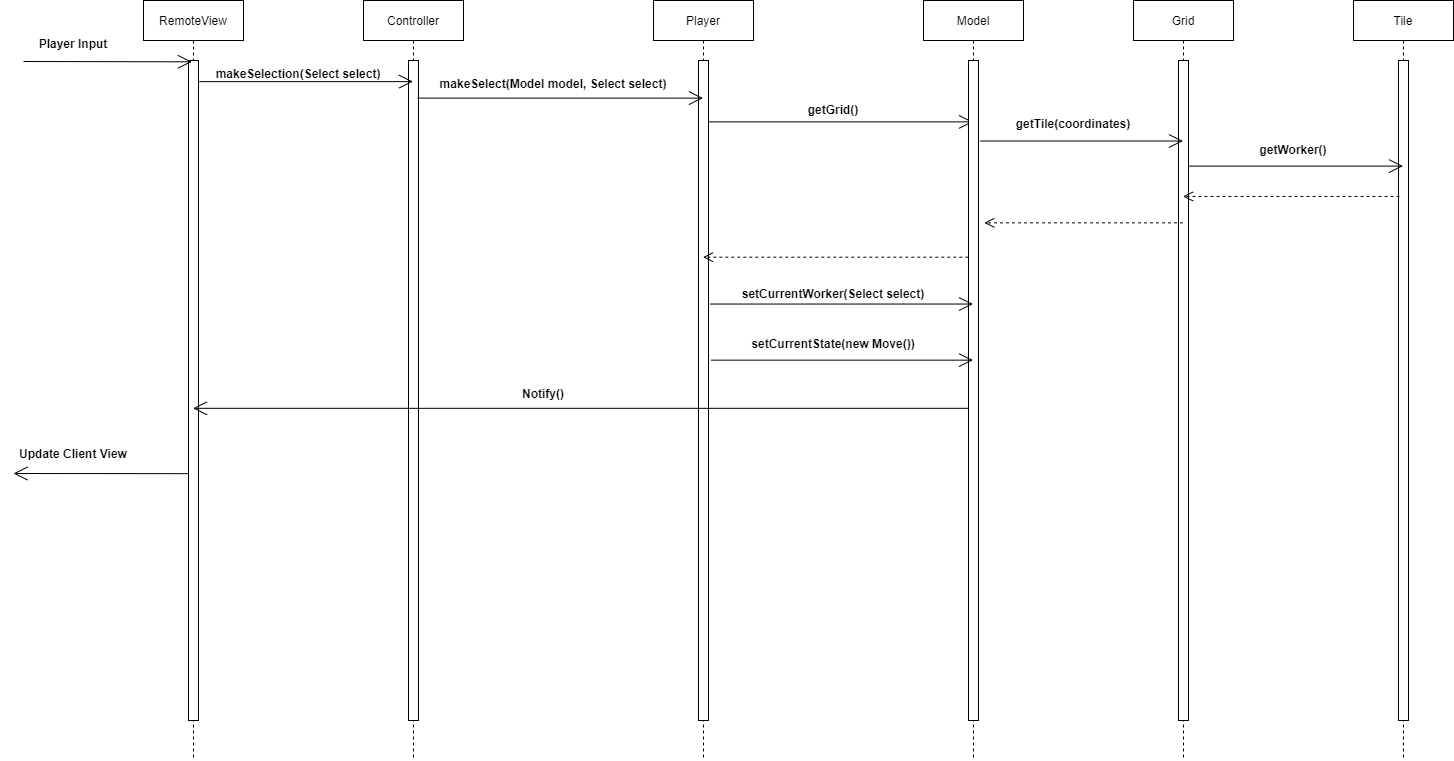

The diagram above was exported from draw.io. Its source (the exported page's mxGraphModel, read from the mxfile embedded in the PNG):
<mxGraphModel dx="2638" dy="499" grid="1" gridSize="10" guides="1" tooltips="1" connect="1" arrows="1" fold="1" page="1" pageScale="1" pageWidth="1600" pageHeight="900" math="0" shadow="0">
  <root>
    <mxCell id="fv0XBCI72FreCffQ1U-C-0" />
    <mxCell id="fv0XBCI72FreCffQ1U-C-1" parent="fv0XBCI72FreCffQ1U-C-0" />
    <mxCell id="dDkreTWS0lV419F_MOeA-2" value="RemoteView" style="shape=umlLifeline;perimeter=lifelinePerimeter;whiteSpace=wrap;html=1;container=1;collapsible=0;recursiveResize=0;outlineConnect=0;" vertex="1" parent="fv0XBCI72FreCffQ1U-C-1">
      <mxGeometry x="40" y="40" width="100" height="760" as="geometry" />
    </mxCell>
    <mxCell id="dDkreTWS0lV419F_MOeA-9" value="" style="html=1;points=[];perimeter=orthogonalPerimeter;" vertex="1" parent="dDkreTWS0lV419F_MOeA-2">
      <mxGeometry x="45" y="60" width="10" height="660" as="geometry" />
    </mxCell>
    <mxCell id="dDkreTWS0lV419F_MOeA-3" value="Controller" style="shape=umlLifeline;perimeter=lifelinePerimeter;whiteSpace=wrap;html=1;container=1;collapsible=0;recursiveResize=0;outlineConnect=0;" vertex="1" parent="fv0XBCI72FreCffQ1U-C-1">
      <mxGeometry x="260" y="40" width="100" height="760" as="geometry" />
    </mxCell>
    <mxCell id="dDkreTWS0lV419F_MOeA-11" value="" style="html=1;points=[];perimeter=orthogonalPerimeter;" vertex="1" parent="dDkreTWS0lV419F_MOeA-3">
      <mxGeometry x="45" y="60" width="10" height="660" as="geometry" />
    </mxCell>
    <mxCell id="dDkreTWS0lV419F_MOeA-4" value="Player" style="shape=umlLifeline;perimeter=lifelinePerimeter;whiteSpace=wrap;html=1;container=1;collapsible=0;recursiveResize=0;outlineConnect=0;" vertex="1" parent="fv0XBCI72FreCffQ1U-C-1">
      <mxGeometry x="550" y="40" width="100" height="760" as="geometry" />
    </mxCell>
    <mxCell id="dDkreTWS0lV419F_MOeA-12" value="" style="html=1;points=[];perimeter=orthogonalPerimeter;" vertex="1" parent="dDkreTWS0lV419F_MOeA-4">
      <mxGeometry x="45" y="60" width="10" height="660" as="geometry" />
    </mxCell>
    <mxCell id="dDkreTWS0lV419F_MOeA-5" value="Grid" style="shape=umlLifeline;perimeter=lifelinePerimeter;whiteSpace=wrap;html=1;container=1;collapsible=0;recursiveResize=0;outlineConnect=0;" vertex="1" parent="fv0XBCI72FreCffQ1U-C-1">
      <mxGeometry x="1030" y="40" width="100" height="760" as="geometry" />
    </mxCell>
    <mxCell id="dDkreTWS0lV419F_MOeA-13" value="" style="html=1;points=[];perimeter=orthogonalPerimeter;" vertex="1" parent="dDkreTWS0lV419F_MOeA-5">
      <mxGeometry x="45" y="60" width="10" height="660" as="geometry" />
    </mxCell>
    <mxCell id="dDkreTWS0lV419F_MOeA-17" value="" style="endArrow=open;endFill=1;endSize=12;html=1;exitX=1.08;exitY=0.032;exitDx=0;exitDy=0;exitPerimeter=0;" edge="1" parent="fv0XBCI72FreCffQ1U-C-1" source="dDkreTWS0lV419F_MOeA-9" target="dDkreTWS0lV419F_MOeA-3">
      <mxGeometry width="160" relative="1" as="geometry">
        <mxPoint x="190" y="270" as="sourcePoint" />
        <mxPoint x="350" y="270" as="targetPoint" />
      </mxGeometry>
    </mxCell>
    <mxCell id="dDkreTWS0lV419F_MOeA-18" value="makeSelection(Select select)" style="text;align=center;fontStyle=1;verticalAlign=middle;spacingLeft=3;spacingRight=3;strokeColor=none;rotatable=0;points=[[0,0.5],[1,0.5]];portConstraint=eastwest;" vertex="1" parent="fv0XBCI72FreCffQ1U-C-1">
      <mxGeometry x="140" y="100" width="110" height="26" as="geometry" />
    </mxCell>
    <mxCell id="dDkreTWS0lV419F_MOeA-19" value="" style="endArrow=open;endFill=1;endSize=12;html=1;exitX=0.92;exitY=0.057;exitDx=0;exitDy=0;exitPerimeter=0;" edge="1" parent="fv0XBCI72FreCffQ1U-C-1" source="dDkreTWS0lV419F_MOeA-11" target="dDkreTWS0lV419F_MOeA-4">
      <mxGeometry width="160" relative="1" as="geometry">
        <mxPoint x="210" y="270" as="sourcePoint" />
        <mxPoint x="370" y="270" as="targetPoint" />
      </mxGeometry>
    </mxCell>
    <mxCell id="dDkreTWS0lV419F_MOeA-20" value="makeSelect(Model model, Select select)" style="text;align=center;fontStyle=1;verticalAlign=middle;spacingLeft=3;spacingRight=3;strokeColor=none;rotatable=0;points=[[0,0.5],[1,0.5]];portConstraint=eastwest;" vertex="1" parent="fv0XBCI72FreCffQ1U-C-1">
      <mxGeometry x="410" y="110" width="80" height="26" as="geometry" />
    </mxCell>
    <mxCell id="dDkreTWS0lV419F_MOeA-21" value="" style="endArrow=open;endFill=1;endSize=12;html=1;exitX=1.02;exitY=0.093;exitDx=0;exitDy=0;exitPerimeter=0;" edge="1" parent="fv0XBCI72FreCffQ1U-C-1" source="dDkreTWS0lV419F_MOeA-12" target="dDkreTWS0lV419F_MOeA-29">
      <mxGeometry width="160" relative="1" as="geometry">
        <mxPoint x="690" y="270" as="sourcePoint" />
        <mxPoint x="850" y="270" as="targetPoint" />
      </mxGeometry>
    </mxCell>
    <mxCell id="dDkreTWS0lV419F_MOeA-22" value="getGrid()" style="text;align=center;fontStyle=1;verticalAlign=middle;spacingLeft=3;spacingRight=3;strokeColor=none;rotatable=0;points=[[0,0.5],[1,0.5]];portConstraint=eastwest;" vertex="1" parent="fv0XBCI72FreCffQ1U-C-1">
      <mxGeometry x="690" y="136" width="80" height="26" as="geometry" />
    </mxCell>
    <mxCell id="dDkreTWS0lV419F_MOeA-23" value="Tile" style="shape=umlLifeline;perimeter=lifelinePerimeter;whiteSpace=wrap;html=1;container=1;collapsible=0;recursiveResize=0;outlineConnect=0;" vertex="1" parent="fv0XBCI72FreCffQ1U-C-1">
      <mxGeometry x="1250" y="40" width="100" height="760" as="geometry" />
    </mxCell>
    <mxCell id="dDkreTWS0lV419F_MOeA-24" value="" style="html=1;points=[];perimeter=orthogonalPerimeter;" vertex="1" parent="dDkreTWS0lV419F_MOeA-23">
      <mxGeometry x="45" y="60" width="10" height="660" as="geometry" />
    </mxCell>
    <mxCell id="dDkreTWS0lV419F_MOeA-25" value="" style="endArrow=open;endFill=1;endSize=12;html=1;exitX=0.98;exitY=0.16;exitDx=0;exitDy=0;exitPerimeter=0;" edge="1" parent="fv0XBCI72FreCffQ1U-C-1" source="dDkreTWS0lV419F_MOeA-13" target="dDkreTWS0lV419F_MOeA-23">
      <mxGeometry width="160" relative="1" as="geometry">
        <mxPoint x="690" y="250" as="sourcePoint" />
        <mxPoint x="850" y="250" as="targetPoint" />
      </mxGeometry>
    </mxCell>
    <mxCell id="dDkreTWS0lV419F_MOeA-26" value="getTile(coordinates)" style="text;align=center;fontStyle=1;verticalAlign=middle;spacingLeft=3;spacingRight=3;strokeColor=none;rotatable=0;points=[[0,0.5],[1,0.5]];portConstraint=eastwest;" vertex="1" parent="fv0XBCI72FreCffQ1U-C-1">
      <mxGeometry x="930" y="150" width="80" height="26" as="geometry" />
    </mxCell>
    <mxCell id="dDkreTWS0lV419F_MOeA-29" value="Model" style="shape=umlLifeline;perimeter=lifelinePerimeter;whiteSpace=wrap;html=1;container=1;collapsible=0;recursiveResize=0;outlineConnect=0;" vertex="1" parent="fv0XBCI72FreCffQ1U-C-1">
      <mxGeometry x="820" y="40" width="100" height="760" as="geometry" />
    </mxCell>
    <mxCell id="dDkreTWS0lV419F_MOeA-30" value="" style="html=1;points=[];perimeter=orthogonalPerimeter;" vertex="1" parent="dDkreTWS0lV419F_MOeA-29">
      <mxGeometry x="45" y="60" width="10" height="660" as="geometry" />
    </mxCell>
    <mxCell id="dDkreTWS0lV419F_MOeA-31" value="" style="endArrow=open;endFill=1;endSize=12;html=1;exitX=1.18;exitY=0.122;exitDx=0;exitDy=0;exitPerimeter=0;" edge="1" parent="fv0XBCI72FreCffQ1U-C-1" source="dDkreTWS0lV419F_MOeA-30" target="dDkreTWS0lV419F_MOeA-5">
      <mxGeometry width="160" relative="1" as="geometry">
        <mxPoint x="690" y="250" as="sourcePoint" />
        <mxPoint x="850" y="250" as="targetPoint" />
      </mxGeometry>
    </mxCell>
    <mxCell id="dDkreTWS0lV419F_MOeA-33" value="getWorker()" style="text;align=center;fontStyle=1;verticalAlign=middle;spacingLeft=3;spacingRight=3;strokeColor=none;rotatable=0;points=[[0,0.5],[1,0.5]];portConstraint=eastwest;" vertex="1" parent="fv0XBCI72FreCffQ1U-C-1">
      <mxGeometry x="1150" y="176" width="80" height="26" as="geometry" />
    </mxCell>
    <mxCell id="dDkreTWS0lV419F_MOeA-34" value="" style="html=1;verticalAlign=bottom;endArrow=open;dashed=1;endSize=8;exitX=0.1;exitY=0.206;exitDx=0;exitDy=0;exitPerimeter=0;" edge="1" parent="fv0XBCI72FreCffQ1U-C-1" source="dDkreTWS0lV419F_MOeA-24" target="dDkreTWS0lV419F_MOeA-5">
      <mxGeometry x="0.0878" y="54" relative="1" as="geometry">
        <mxPoint x="810" y="350" as="sourcePoint" />
        <mxPoint x="730" y="350" as="targetPoint" />
        <mxPoint as="offset" />
      </mxGeometry>
    </mxCell>
    <mxCell id="dDkreTWS0lV419F_MOeA-35" value="" style="html=1;verticalAlign=bottom;endArrow=open;dashed=1;endSize=8;entryX=1.58;entryY=0.246;entryDx=0;entryDy=0;entryPerimeter=0;" edge="1" parent="fv0XBCI72FreCffQ1U-C-1" source="dDkreTWS0lV419F_MOeA-5" target="dDkreTWS0lV419F_MOeA-30">
      <mxGeometry x="0.0878" y="54" relative="1" as="geometry">
        <mxPoint x="890" y="320" as="sourcePoint" />
        <mxPoint x="979.5" y="245.96000000000004" as="targetPoint" />
        <mxPoint as="offset" />
      </mxGeometry>
    </mxCell>
    <mxCell id="dDkreTWS0lV419F_MOeA-36" value="" style="html=1;verticalAlign=bottom;endArrow=open;dashed=1;endSize=8;exitX=-0.02;exitY=0.298;exitDx=0;exitDy=0;exitPerimeter=0;" edge="1" parent="fv0XBCI72FreCffQ1U-C-1" source="dDkreTWS0lV419F_MOeA-30" target="dDkreTWS0lV419F_MOeA-4">
      <mxGeometry x="0.0878" y="54" relative="1" as="geometry">
        <mxPoint x="769.35" y="310" as="sourcePoint" />
        <mxPoint x="590.65" y="310" as="targetPoint" />
        <mxPoint as="offset" />
      </mxGeometry>
    </mxCell>
    <mxCell id="dDkreTWS0lV419F_MOeA-38" value="" style="endArrow=open;endFill=1;endSize=12;html=1;exitX=1.18;exitY=0.369;exitDx=0;exitDy=0;exitPerimeter=0;" edge="1" parent="fv0XBCI72FreCffQ1U-C-1" source="dDkreTWS0lV419F_MOeA-12" target="dDkreTWS0lV419F_MOeA-29">
      <mxGeometry width="160" relative="1" as="geometry">
        <mxPoint x="620" y="410" as="sourcePoint" />
        <mxPoint x="780" y="410" as="targetPoint" />
      </mxGeometry>
    </mxCell>
    <mxCell id="dDkreTWS0lV419F_MOeA-39" value="setCurrentWorker(Select select)" style="text;align=center;fontStyle=1;verticalAlign=middle;spacingLeft=3;spacingRight=3;strokeColor=none;rotatable=0;points=[[0,0.5],[1,0.5]];portConstraint=eastwest;" vertex="1" parent="fv0XBCI72FreCffQ1U-C-1">
      <mxGeometry x="690" y="320" width="80" height="26" as="geometry" />
    </mxCell>
    <mxCell id="dDkreTWS0lV419F_MOeA-40" value="" style="endArrow=open;endFill=1;endSize=12;html=1;exitX=1.26;exitY=0.454;exitDx=0;exitDy=0;exitPerimeter=0;" edge="1" parent="fv0XBCI72FreCffQ1U-C-1" source="dDkreTWS0lV419F_MOeA-12" target="dDkreTWS0lV419F_MOeA-29">
      <mxGeometry width="160" relative="1" as="geometry">
        <mxPoint x="610" y="409.99999999999994" as="sourcePoint" />
        <mxPoint x="872.7" y="409.99999999999994" as="targetPoint" />
      </mxGeometry>
    </mxCell>
    <mxCell id="dDkreTWS0lV419F_MOeA-41" value="setCurrentState(new Move())" style="text;align=center;fontStyle=1;verticalAlign=middle;spacingLeft=3;spacingRight=3;strokeColor=none;rotatable=0;points=[[0,0.5],[1,0.5]];portConstraint=eastwest;" vertex="1" parent="fv0XBCI72FreCffQ1U-C-1">
      <mxGeometry x="690" y="370" width="80" height="26" as="geometry" />
    </mxCell>
    <mxCell id="dDkreTWS0lV419F_MOeA-42" value="" style="endArrow=open;endFill=1;endSize=12;html=1;entryX=0.34;entryY=0.002;entryDx=0;entryDy=0;entryPerimeter=0;" edge="1" parent="fv0XBCI72FreCffQ1U-C-1" target="dDkreTWS0lV419F_MOeA-9">
      <mxGeometry width="160" relative="1" as="geometry">
        <mxPoint x="-80" y="101" as="sourcePoint" />
        <mxPoint x="60" y="122.5" as="targetPoint" />
      </mxGeometry>
    </mxCell>
    <mxCell id="dDkreTWS0lV419F_MOeA-43" value="Player Input" style="text;align=center;fontStyle=1;verticalAlign=middle;spacingLeft=3;spacingRight=3;strokeColor=none;rotatable=0;points=[[0,0.5],[1,0.5]];portConstraint=eastwest;" vertex="1" parent="fv0XBCI72FreCffQ1U-C-1">
      <mxGeometry x="-70" y="70" width="80" height="26" as="geometry" />
    </mxCell>
    <mxCell id="dDkreTWS0lV419F_MOeA-44" value="" style="endArrow=open;endFill=1;endSize=12;html=1;exitX=-0.06;exitY=0.527;exitDx=0;exitDy=0;exitPerimeter=0;" edge="1" parent="fv0XBCI72FreCffQ1U-C-1" source="dDkreTWS0lV419F_MOeA-30" target="dDkreTWS0lV419F_MOeA-2">
      <mxGeometry width="160" relative="1" as="geometry">
        <mxPoint x="660" y="500" as="sourcePoint" />
        <mxPoint x="700" y="420" as="targetPoint" />
      </mxGeometry>
    </mxCell>
    <mxCell id="dDkreTWS0lV419F_MOeA-45" value="Notify()" style="text;align=center;fontStyle=1;verticalAlign=middle;spacingLeft=3;spacingRight=3;strokeColor=none;rotatable=0;points=[[0,0.5],[1,0.5]];portConstraint=eastwest;" vertex="1" parent="fv0XBCI72FreCffQ1U-C-1">
      <mxGeometry x="400" y="420" width="80" height="26" as="geometry" />
    </mxCell>
    <mxCell id="dDkreTWS0lV419F_MOeA-46" value="" style="endArrow=open;endFill=1;endSize=12;html=1;exitX=0.02;exitY=0.626;exitDx=0;exitDy=0;exitPerimeter=0;" edge="1" parent="fv0XBCI72FreCffQ1U-C-1" source="dDkreTWS0lV419F_MOeA-9">
      <mxGeometry width="160" relative="1" as="geometry">
        <mxPoint x="-100" y="460" as="sourcePoint" />
        <mxPoint x="-90" y="513" as="targetPoint" />
      </mxGeometry>
    </mxCell>
    <mxCell id="dDkreTWS0lV419F_MOeA-47" value="Update Client View" style="text;align=center;fontStyle=1;verticalAlign=middle;spacingLeft=3;spacingRight=3;strokeColor=none;rotatable=0;points=[[0,0.5],[1,0.5]];portConstraint=eastwest;" vertex="1" parent="fv0XBCI72FreCffQ1U-C-1">
      <mxGeometry x="-70" y="480" width="80" height="26" as="geometry" />
    </mxCell>
  </root>
</mxGraphModel>